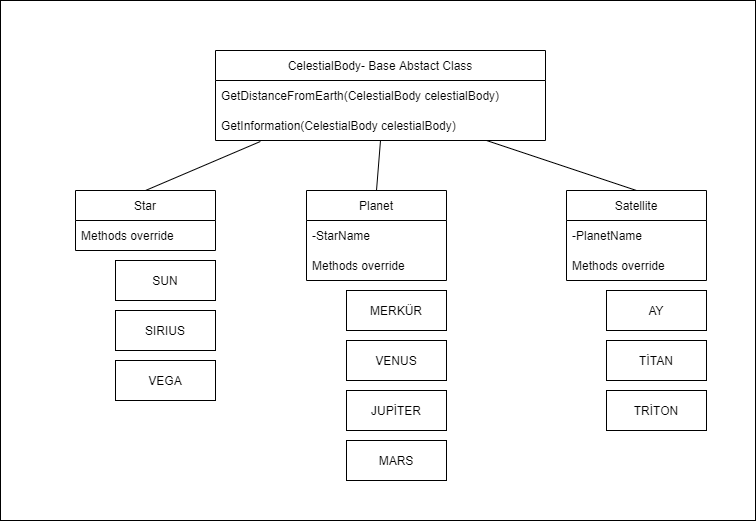

The diagram above was exported from draw.io. Its source (the exported page's mxGraphModel, read from the mxfile embedded in the PNG):
<mxGraphModel dx="942" dy="525" grid="1" gridSize="10" guides="1" tooltips="1" connect="1" arrows="1" fold="1" page="1" pageScale="1" pageWidth="827" pageHeight="1169" math="0" shadow="0">
  <root>
    <mxCell id="0" />
    <mxCell id="1" parent="0" />
    <mxCell id="QNcODheFC-v1fvMdIofo-36" value="" style="rounded=0;whiteSpace=wrap;html=1;" vertex="1" parent="1">
      <mxGeometry x="35" y="40" width="755" height="520" as="geometry" />
    </mxCell>
    <mxCell id="QNcODheFC-v1fvMdIofo-1" value="CelestialBody- Base Abstact Class" style="swimlane;fontStyle=0;childLayout=stackLayout;horizontal=1;startSize=30;horizontalStack=0;resizeParent=1;resizeParentMax=0;resizeLast=0;collapsible=1;marginBottom=0;" vertex="1" parent="1">
      <mxGeometry x="250" y="90" width="330" height="90" as="geometry" />
    </mxCell>
    <mxCell id="QNcODheFC-v1fvMdIofo-3" value="GetDistanceFromEarth(CelestialBody celestialBody)" style="text;strokeColor=none;fillColor=none;align=left;verticalAlign=middle;spacingLeft=4;spacingRight=4;overflow=hidden;points=[[0,0.5],[1,0.5]];portConstraint=eastwest;rotatable=0;" vertex="1" parent="QNcODheFC-v1fvMdIofo-1">
      <mxGeometry y="30" width="330" height="30" as="geometry" />
    </mxCell>
    <mxCell id="QNcODheFC-v1fvMdIofo-4" value="GetInformation(CelestialBody celestialBody)" style="text;strokeColor=none;fillColor=none;align=left;verticalAlign=middle;spacingLeft=4;spacingRight=4;overflow=hidden;points=[[0,0.5],[1,0.5]];portConstraint=eastwest;rotatable=0;" vertex="1" parent="QNcODheFC-v1fvMdIofo-1">
      <mxGeometry y="60" width="330" height="30" as="geometry" />
    </mxCell>
    <mxCell id="QNcODheFC-v1fvMdIofo-5" value="Star" style="swimlane;fontStyle=0;childLayout=stackLayout;horizontal=1;startSize=30;horizontalStack=0;resizeParent=1;resizeParentMax=0;resizeLast=0;collapsible=1;marginBottom=0;" vertex="1" parent="1">
      <mxGeometry x="110" y="230" width="140" height="60" as="geometry" />
    </mxCell>
    <mxCell id="QNcODheFC-v1fvMdIofo-6" value="Methods override" style="text;strokeColor=none;fillColor=none;align=left;verticalAlign=middle;spacingLeft=4;spacingRight=4;overflow=hidden;points=[[0,0.5],[1,0.5]];portConstraint=eastwest;rotatable=0;" vertex="1" parent="QNcODheFC-v1fvMdIofo-5">
      <mxGeometry y="30" width="140" height="30" as="geometry" />
    </mxCell>
    <mxCell id="QNcODheFC-v1fvMdIofo-9" value="Planet" style="swimlane;fontStyle=0;childLayout=stackLayout;horizontal=1;startSize=30;horizontalStack=0;resizeParent=1;resizeParentMax=0;resizeLast=0;collapsible=1;marginBottom=0;" vertex="1" parent="1">
      <mxGeometry x="341" y="230" width="140" height="90" as="geometry" />
    </mxCell>
    <mxCell id="QNcODheFC-v1fvMdIofo-10" value="-StarName" style="text;strokeColor=none;fillColor=none;align=left;verticalAlign=middle;spacingLeft=4;spacingRight=4;overflow=hidden;points=[[0,0.5],[1,0.5]];portConstraint=eastwest;rotatable=0;" vertex="1" parent="QNcODheFC-v1fvMdIofo-9">
      <mxGeometry y="30" width="140" height="30" as="geometry" />
    </mxCell>
    <mxCell id="QNcODheFC-v1fvMdIofo-11" value="Methods override" style="text;strokeColor=none;fillColor=none;align=left;verticalAlign=middle;spacingLeft=4;spacingRight=4;overflow=hidden;points=[[0,0.5],[1,0.5]];portConstraint=eastwest;rotatable=0;" vertex="1" parent="QNcODheFC-v1fvMdIofo-9">
      <mxGeometry y="60" width="140" height="30" as="geometry" />
    </mxCell>
    <mxCell id="QNcODheFC-v1fvMdIofo-13" value="Satellite" style="swimlane;fontStyle=0;childLayout=stackLayout;horizontal=1;startSize=30;horizontalStack=0;resizeParent=1;resizeParentMax=0;resizeLast=0;collapsible=1;marginBottom=0;" vertex="1" parent="1">
      <mxGeometry x="601" y="230" width="140" height="90" as="geometry" />
    </mxCell>
    <mxCell id="QNcODheFC-v1fvMdIofo-14" value="-PlanetName" style="text;strokeColor=none;fillColor=none;align=left;verticalAlign=middle;spacingLeft=4;spacingRight=4;overflow=hidden;points=[[0,0.5],[1,0.5]];portConstraint=eastwest;rotatable=0;" vertex="1" parent="QNcODheFC-v1fvMdIofo-13">
      <mxGeometry y="30" width="140" height="30" as="geometry" />
    </mxCell>
    <mxCell id="QNcODheFC-v1fvMdIofo-15" value="Methods override" style="text;strokeColor=none;fillColor=none;align=left;verticalAlign=middle;spacingLeft=4;spacingRight=4;overflow=hidden;points=[[0,0.5],[1,0.5]];portConstraint=eastwest;rotatable=0;" vertex="1" parent="QNcODheFC-v1fvMdIofo-13">
      <mxGeometry y="60" width="140" height="30" as="geometry" />
    </mxCell>
    <mxCell id="QNcODheFC-v1fvMdIofo-20" value="" style="endArrow=none;html=1;rounded=0;entryX=0.136;entryY=1.033;entryDx=0;entryDy=0;entryPerimeter=0;exitX=0.5;exitY=0;exitDx=0;exitDy=0;" edge="1" parent="1" source="QNcODheFC-v1fvMdIofo-5" target="QNcODheFC-v1fvMdIofo-4">
      <mxGeometry relative="1" as="geometry">
        <mxPoint x="51" y="180" as="sourcePoint" />
        <mxPoint x="211" y="180" as="targetPoint" />
      </mxGeometry>
    </mxCell>
    <mxCell id="QNcODheFC-v1fvMdIofo-21" value="" style="endArrow=none;html=1;rounded=0;exitX=0.5;exitY=0;exitDx=0;exitDy=0;" edge="1" parent="1" source="QNcODheFC-v1fvMdIofo-9">
      <mxGeometry relative="1" as="geometry">
        <mxPoint x="241" y="220" as="sourcePoint" />
        <mxPoint x="415" y="180" as="targetPoint" />
      </mxGeometry>
    </mxCell>
    <mxCell id="QNcODheFC-v1fvMdIofo-23" value="" style="endArrow=none;html=1;rounded=0;entryX=0.5;entryY=0;entryDx=0;entryDy=0;" edge="1" parent="1" target="QNcODheFC-v1fvMdIofo-13">
      <mxGeometry relative="1" as="geometry">
        <mxPoint x="521" y="180" as="sourcePoint" />
        <mxPoint x="641" y="210" as="targetPoint" />
      </mxGeometry>
    </mxCell>
    <mxCell id="QNcODheFC-v1fvMdIofo-24" value="SUN" style="whiteSpace=wrap;html=1;align=center;" vertex="1" parent="1">
      <mxGeometry x="150" y="300" width="100" height="40" as="geometry" />
    </mxCell>
    <mxCell id="QNcODheFC-v1fvMdIofo-25" value="SIRIUS" style="whiteSpace=wrap;html=1;align=center;" vertex="1" parent="1">
      <mxGeometry x="150" y="350" width="100" height="40" as="geometry" />
    </mxCell>
    <mxCell id="QNcODheFC-v1fvMdIofo-26" value="MERKÜR" style="whiteSpace=wrap;html=1;align=center;" vertex="1" parent="1">
      <mxGeometry x="381" y="330" width="100" height="40" as="geometry" />
    </mxCell>
    <mxCell id="QNcODheFC-v1fvMdIofo-27" value="VENUS" style="whiteSpace=wrap;html=1;align=center;" vertex="1" parent="1">
      <mxGeometry x="381" y="380" width="100" height="40" as="geometry" />
    </mxCell>
    <mxCell id="QNcODheFC-v1fvMdIofo-28" value="JUPİTER" style="whiteSpace=wrap;html=1;align=center;" vertex="1" parent="1">
      <mxGeometry x="381" y="430" width="100" height="40" as="geometry" />
    </mxCell>
    <mxCell id="QNcODheFC-v1fvMdIofo-29" value="MARS" style="whiteSpace=wrap;html=1;align=center;" vertex="1" parent="1">
      <mxGeometry x="381" y="480" width="100" height="40" as="geometry" />
    </mxCell>
    <mxCell id="QNcODheFC-v1fvMdIofo-30" value="AY" style="whiteSpace=wrap;html=1;align=center;" vertex="1" parent="1">
      <mxGeometry x="641" y="330" width="100" height="40" as="geometry" />
    </mxCell>
    <mxCell id="QNcODheFC-v1fvMdIofo-31" value="TİTAN" style="whiteSpace=wrap;html=1;align=center;" vertex="1" parent="1">
      <mxGeometry x="641" y="380" width="100" height="40" as="geometry" />
    </mxCell>
    <mxCell id="QNcODheFC-v1fvMdIofo-32" value="TRİTON" style="whiteSpace=wrap;html=1;align=center;" vertex="1" parent="1">
      <mxGeometry x="641" y="430" width="100" height="40" as="geometry" />
    </mxCell>
    <mxCell id="QNcODheFC-v1fvMdIofo-33" value="VEGA" style="whiteSpace=wrap;html=1;align=center;" vertex="1" parent="1">
      <mxGeometry x="150" y="400" width="100" height="40" as="geometry" />
    </mxCell>
  </root>
</mxGraphModel>